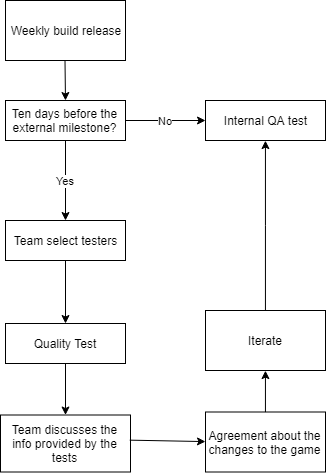

The diagram above was exported from draw.io. Its source (the exported page's mxGraphModel, read from the mxfile embedded in the PNG):
<mxGraphModel dx="581" dy="337" grid="1" gridSize="10" guides="1" tooltips="1" connect="1" arrows="1" fold="1" page="1" pageScale="1" pageWidth="583" pageHeight="827" math="0" shadow="0">
  <root>
    <mxCell id="0" />
    <mxCell id="1" parent="0" />
    <mxCell id="GU21W-nvGJ6pGU3UIAXo-1" value="Weekly build release" style="rounded=0;whiteSpace=wrap;html=1;" vertex="1" parent="1">
      <mxGeometry x="20" y="50" width="120" height="60" as="geometry" />
    </mxCell>
    <mxCell id="GU21W-nvGJ6pGU3UIAXo-2" value="" style="endArrow=classic;html=1;" edge="1" parent="1">
      <mxGeometry width="50" height="50" relative="1" as="geometry">
        <mxPoint x="79.5" y="110" as="sourcePoint" />
        <mxPoint x="80" y="150" as="targetPoint" />
      </mxGeometry>
    </mxCell>
    <mxCell id="GU21W-nvGJ6pGU3UIAXo-6" value="No" style="edgeStyle=orthogonalEdgeStyle;rounded=0;orthogonalLoop=1;jettySize=auto;html=1;" edge="1" parent="1" source="GU21W-nvGJ6pGU3UIAXo-4" target="GU21W-nvGJ6pGU3UIAXo-5">
      <mxGeometry relative="1" as="geometry" />
    </mxCell>
    <mxCell id="GU21W-nvGJ6pGU3UIAXo-8" value="Yes" style="edgeStyle=orthogonalEdgeStyle;rounded=0;orthogonalLoop=1;jettySize=auto;html=1;" edge="1" parent="1" source="GU21W-nvGJ6pGU3UIAXo-4" target="GU21W-nvGJ6pGU3UIAXo-7">
      <mxGeometry relative="1" as="geometry" />
    </mxCell>
    <mxCell id="GU21W-nvGJ6pGU3UIAXo-4" value="Ten days before the external milestone?" style="rounded=0;whiteSpace=wrap;html=1;" vertex="1" parent="1">
      <mxGeometry x="20" y="150" width="120" height="40" as="geometry" />
    </mxCell>
    <mxCell id="GU21W-nvGJ6pGU3UIAXo-10" value="" style="edgeStyle=orthogonalEdgeStyle;rounded=0;orthogonalLoop=1;jettySize=auto;html=1;" edge="1" parent="1" source="GU21W-nvGJ6pGU3UIAXo-7" target="GU21W-nvGJ6pGU3UIAXo-9">
      <mxGeometry relative="1" as="geometry" />
    </mxCell>
    <mxCell id="GU21W-nvGJ6pGU3UIAXo-7" value="Team select testers" style="rounded=0;whiteSpace=wrap;html=1;" vertex="1" parent="1">
      <mxGeometry x="20" y="270" width="120" height="40" as="geometry" />
    </mxCell>
    <mxCell id="GU21W-nvGJ6pGU3UIAXo-12" value="" style="edgeStyle=orthogonalEdgeStyle;rounded=0;orthogonalLoop=1;jettySize=auto;html=1;" edge="1" parent="1" source="GU21W-nvGJ6pGU3UIAXo-9" target="GU21W-nvGJ6pGU3UIAXo-11">
      <mxGeometry relative="1" as="geometry" />
    </mxCell>
    <mxCell id="GU21W-nvGJ6pGU3UIAXo-9" value="Quality Test" style="rounded=0;whiteSpace=wrap;html=1;" vertex="1" parent="1">
      <mxGeometry x="20" y="373" width="120" height="40" as="geometry" />
    </mxCell>
    <mxCell id="GU21W-nvGJ6pGU3UIAXo-11" value="Team discusses the info provided by the tests" style="rounded=0;whiteSpace=wrap;html=1;" vertex="1" parent="1">
      <mxGeometry x="15" y="464.5" width="130" height="57" as="geometry" />
    </mxCell>
    <mxCell id="GU21W-nvGJ6pGU3UIAXo-5" value="Internal QA test" style="rounded=0;whiteSpace=wrap;html=1;" vertex="1" parent="1">
      <mxGeometry x="220" y="150" width="120" height="40" as="geometry" />
    </mxCell>
    <mxCell id="GU21W-nvGJ6pGU3UIAXo-18" value="Agreement about the changes to the game" style="rounded=0;whiteSpace=wrap;html=1;" vertex="1" parent="1">
      <mxGeometry x="220" y="461.5" width="120" height="60" as="geometry" />
    </mxCell>
    <mxCell id="GU21W-nvGJ6pGU3UIAXo-19" value="" style="endArrow=classic;html=1;exitX=0.995;exitY=0.445;exitDx=0;exitDy=0;exitPerimeter=0;entryX=0;entryY=0.492;entryDx=0;entryDy=0;entryPerimeter=0;" edge="1" parent="1" source="GU21W-nvGJ6pGU3UIAXo-11" target="GU21W-nvGJ6pGU3UIAXo-18">
      <mxGeometry width="50" height="50" relative="1" as="geometry">
        <mxPoint x="160" y="490" as="sourcePoint" />
        <mxPoint x="190" y="491" as="targetPoint" />
      </mxGeometry>
    </mxCell>
    <mxCell id="GU21W-nvGJ6pGU3UIAXo-20" value="" style="endArrow=classic;html=1;exitX=0.5;exitY=0;exitDx=0;exitDy=0;entryX=0.5;entryY=1;entryDx=0;entryDy=0;" edge="1" parent="1" source="GU21W-nvGJ6pGU3UIAXo-18" target="GU21W-nvGJ6pGU3UIAXo-21">
      <mxGeometry width="50" height="50" relative="1" as="geometry">
        <mxPoint x="260" y="360" as="sourcePoint" />
        <mxPoint x="260" y="300" as="targetPoint" />
      </mxGeometry>
    </mxCell>
    <mxCell id="GU21W-nvGJ6pGU3UIAXo-22" style="edgeStyle=orthogonalEdgeStyle;rounded=0;orthogonalLoop=1;jettySize=auto;html=1;entryX=0.5;entryY=1;entryDx=0;entryDy=0;" edge="1" parent="1" source="GU21W-nvGJ6pGU3UIAXo-21" target="GU21W-nvGJ6pGU3UIAXo-5">
      <mxGeometry relative="1" as="geometry" />
    </mxCell>
    <mxCell id="GU21W-nvGJ6pGU3UIAXo-21" value="Iterate" style="rounded=0;whiteSpace=wrap;html=1;" vertex="1" parent="1">
      <mxGeometry x="220" y="360" width="120" height="60" as="geometry" />
    </mxCell>
  </root>
</mxGraphModel>